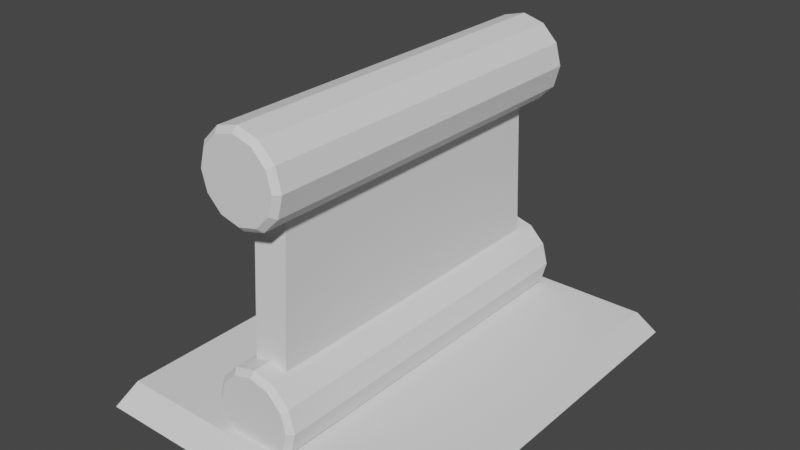 # Source: Obs3.blend  (saved by Blender 2.90.8; exported with 4.5.12 LTS)
import bpy
from mathutils import Matrix  # noqa: F401  (used for matrix-valued properties, if any)

bpy.ops.wm.read_factory_settings(use_empty=True)
scene = bpy.context.scene
scene.name = 'Scene'

# ---- collections
col_collection = bpy.data.collections.new('Collection'); scene.collection.children.link(col_collection)

# ---- world
world_world = bpy.data.worlds.new('World'); scene.world = world_world
world_world.use_nodes = True; world_world.node_tree.nodes.clear()
_N = world_world.node_tree.nodes; _L = world_world.node_tree.links
n0 = _N.new('ShaderNodeOutputWorld'); n0.name = 'World Output'; n0.location = (300, 300)
n1 = _N.new('ShaderNodeBackground'); n1.name = 'Background'; n1.location = (10, 300)
n1.inputs[0].default_value = (0.05088, 0.05088, 0.05088, 1.0)
_L.new(n1.outputs[0], n0.inputs[0])
n0.is_active_output = True
world_world.color = (0.05088, 0.05088, 0.05088)
world_world.use_sun_shadow = False
world_world.sun_shadow_jitter_overblur = 0.0

# ---- meshes
me_cube_001 = bpy.data.meshes.new('Cube.001')
me_cube_001.from_pydata([(-0.7423, -1.0, 0.0), (-0.6756, -0.9217, 0.1189), (-0.7423, 1.0, 0.0), (-0.6756, 0.9217, 0.1189), (0.7423, -1.0, 0.0), (0.6756, -0.9217, 0.1189), (0.7423, 1.0, 0.0), (0.6756, 0.9217, 0.1189)], [], [(0, 1, 3, 2), (2, 3, 7, 6), (6, 7, 5, 4), (4, 5, 1, 0), (2, 6, 4, 0), (7, 3, 1, 5)])
_uv = me_cube_001.uv_layers.new(name='UVMap')
_uv.uv.foreach_set('vector', [0.375, 0.0, 0.625, 0.0, 0.625, 0.25, 0.375, 0.25, 0.375, 0.25, 0.625, 0.25, 0.625, 0.5, 0.375, 0.5, 0.375, 0.5, 0.625, 0.5, 0.625, 0.75, 0.375, 0.75, 0.375, 0.75, 0.625, 0.75, 0.625, 1.0, 0.375, 1.0, 0.125, 0.5, 0.375, 0.5, 0.375, 0.75, 0.125, 0.75, 0.625, 0.5, 0.875, 0.5, 0.875, 0.75, 0.625, 0.75])
me_cube_001.use_remesh_fix_poles = True
me_cube_001.use_remesh_preserve_attributes = False
me_cube_001.use_mirror_vertex_groups = False
me_cube_001.update()
me_cube_002 = bpy.data.meshes.new('Cube.002')
me_cube_002.from_pydata([(-0.08019, -0.801, 0.0), (-0.08019, -0.7216, 1.277), (-0.08019, 0.0, 0.0), (-0.08019, 0.0, 1.277), (0.08019, -0.801, 0.0), (0.08019, -0.7216, 1.277), (0.08019, 0.0, 0.0), (0.08019, 0.0, 1.277)], [], [(0, 1, 3, 2), (2, 3, 7, 6), (6, 7, 5, 4), (4, 5, 1, 0), (2, 6, 4, 0)])
_uv = me_cube_002.uv_layers.new(name='UVMap')
_uv.uv.foreach_set('vector', [0.375, 0.0, 0.625, 0.0, 0.625, 0.25, 0.375, 0.25, 0.375, 0.25, 0.625, 0.25, 0.625, 0.5, 0.375, 0.5, 0.375, 0.5, 0.625, 0.5, 0.625, 0.75, 0.375, 0.75, 0.375, 0.75, 0.625, 0.75, 0.625, 1.0, 0.375, 1.0, 0.125, 0.5, 0.375, 0.5, 0.375, 0.75, 0.125, 0.75])
me_cube_002.use_remesh_fix_poles = True
me_cube_002.use_remesh_preserve_attributes = False
me_cube_002.use_mirror_vertex_groups = False
me_cube_002.update()
me_cylinder = bpy.data.meshes.new('Cylinder')
me_cylinder.from_pydata([(1.956e-08, 0.8858, 1.732), (0.0, 0.8617, 1.757), (-6.985e-09, -0.8858, 1.732), (0.0, -0.8617, 1.757), (0.08911, 0.8858, 1.708), (0.1016, 0.8617, 1.73), (0.08911, -0.8858, 1.708), (0.1016, -0.8617, 1.73), (0.1543, 0.8858, 1.643), (0.176, 0.8617, 1.655), (0.1543, -0.8858, 1.643), (0.176, -0.8617, 1.655), (0.1782, 0.8858, 1.554), (0.2032, 0.8617, 1.554), (0.1782, -0.8858, 1.554), (0.2032, -0.8617, 1.554), (0.1543, 0.8858, 1.465), (0.176, 0.8617, 1.452), (0.1543, -0.8858, 1.465), (0.176, -0.8617, 1.452), (0.08911, 0.8858, 1.399), (0.1016, 0.8617, 1.378), (0.08911, -0.8858, 1.399), (0.1016, -0.8617, 1.378), (3.073e-08, 0.8858, 1.376), (3.068e-08, 0.8617, 1.351), (3.073e-08, -0.8858, 1.376), (3.068e-08, -0.8617, 1.351), (-0.08911, 0.8858, 1.399), (-0.1016, 0.8617, 1.378), (-0.08911, -0.8858, 1.399), (-0.1016, -0.8617, 1.378), (-0.1543, 0.8858, 1.465), (-0.176, 0.8617, 1.452), (-0.1543, -0.8858, 1.465), (-0.176, -0.8617, 1.452), (-0.1782, 0.8858, 1.554), (-0.2032, 0.8617, 1.554), (-0.1782, -0.8858, 1.554), (-0.2032, -0.8617, 1.554), (-0.1543, 0.8858, 1.643), (-0.176, 0.8617, 1.655), (-0.1543, -0.8858, 1.643), (-0.176, -0.8617, 1.655), (-0.08911, 0.8858, 1.708), (-0.1016, 0.8617, 1.73), (-0.08911, -0.8858, 1.708), (-0.1016, -0.8617, 1.73)], [], [(45, 47, 3, 1), (9, 11, 15, 13), (13, 15, 19, 17), (17, 19, 23, 21), (21, 23, 27, 25), (25, 27, 31, 29), (29, 31, 35, 33), (33, 35, 39, 37), (37, 39, 43, 41), (41, 43, 47, 45), (5, 7, 11, 9), (6, 2, 46, 42, 38, 34, 30, 26, 22, 18, 14, 10), (1, 3, 7, 5), (1, 5, 4, 0), (7, 3, 2, 6), (5, 9, 8, 4), (11, 7, 6, 10), (9, 13, 12, 8), (15, 11, 10, 14), (13, 17, 16, 12), (19, 15, 14, 18), (17, 21, 20, 16), (23, 19, 18, 22), (21, 25, 24, 20), (27, 23, 22, 26), (25, 29, 28, 24), (31, 27, 26, 30), (29, 33, 32, 28), (35, 31, 30, 34), (33, 37, 36, 32), (39, 35, 34, 38), (37, 41, 40, 36), (43, 39, 38, 42), (41, 45, 44, 40), (47, 43, 42, 46), (45, 1, 0, 44), (3, 47, 46, 2), (0, 4, 8, 12, 16, 20, 24, 28, 32, 36, 40, 44)])
_uv = me_cylinder.uv_layers.new(name='UVMap')
_uv.uv.foreach_set('vector', [0.08333, 0.5068, 0.08333, 0.9932, 7.451e-08, 0.9932, 7.451e-08, 0.5068, 0.8333, 0.5068, 0.8333, 0.9932, 0.75, 0.9932, 0.75, 0.5068, 0.75, 0.5068, 0.75, 0.9932, 0.6667, 0.9932, 0.6667, 0.5068, 0.6667, 0.5068, 0.6667, 0.9932, 0.5833, 0.9932, 0.5833, 0.5068, 0.5833, 0.5068, 0.5833, 0.9932, 0.5, 0.9932, 0.5, 0.5068, 0.5, 0.5068, 0.5, 0.9932, 0.4167, 0.9932, 0.4167, 0.5068, 0.4167, 0.5068, 0.4167, 0.9932, 0.3333, 0.9932, 0.3333, 0.5068, 0.3333, 0.5068, 0.3333, 0.9932, 0.25, 0.9932, 0.25, 0.5068, 0.25, 0.5068, 0.25, 0.9932, 0.1667, 0.9932, 0.1667, 0.5068, 0.1667, 0.5068, 0.1667, 0.9932, 0.08333, 0.9932, 0.08333, 0.5068, 0.9167, 0.5068, 0.9167, 0.9932, 0.8333, 0.9932, 0.8333, 0.5068, 0.3553, 0.4323, 0.25, 0.4605, 0.1447, 0.4323, 0.06768, 0.3553, 0.03948, 0.25, 0.06768, 0.1447, 0.1447, 0.06768, 0.25, 0.03948, 0.3553, 0.06768, 0.4323, 0.1447, 0.4605, 0.25, 0.4323, 0.3553, 1.0, 0.5068, 1.0, 0.9932, 0.9167, 0.9932, 0.9167, 0.5068, 1.0, 0.5068, 0.9167, 0.5068, 0.9218, 0.5, 0.9949, 0.5, 0.9167, 0.9932, 1.0, 0.9932, 0.9949, 1.0, 0.9218, 1.0, 0.9167, 0.5068, 0.8333, 0.5068, 0.8385, 0.5, 0.9115, 0.5, 0.8333, 0.9932, 0.9167, 0.9932, 0.9115, 1.0, 0.8385, 1.0, 0.8333, 0.5068, 0.75, 0.5068, 0.7551, 0.5, 0.8282, 0.5, 0.75, 0.9932, 0.8333, 0.9932, 0.8282, 1.0, 0.7551, 1.0, 0.75, 0.5068, 0.6667, 0.5068, 0.6718, 0.5, 0.7449, 0.5, 0.6667, 0.9932, 0.75, 0.9932, 0.7449, 1.0, 0.6718, 1.0, 0.6667, 0.5068, 0.5833, 0.5068, 0.5885, 0.5, 0.6615, 0.5, 0.5833, 0.9932, 0.6667, 0.9932, 0.6615, 1.0, 0.5885, 1.0, 0.5833, 0.5068, 0.5, 0.5068, 0.5051, 0.5, 0.5782, 0.5, 0.5, 0.9932, 0.5833, 0.9932, 0.5782, 1.0, 0.5051, 1.0, 0.5, 0.5068, 0.4167, 0.5068, 0.4218, 0.5, 0.4949, 0.5, 0.4167, 0.9932, 0.5, 0.9932, 0.4949, 1.0, 0.4218, 1.0, 0.4167, 0.5068, 0.3333, 0.5068, 0.3385, 0.5, 0.4115, 0.5, 0.3333, 0.9932, 0.4167, 0.9932, 0.4115, 1.0, 0.3385, 1.0, 0.3333, 0.5068, 0.25, 0.5068, 0.2551, 0.5, 0.3282, 0.5, 0.25, 0.9932, 0.3333, 0.9932, 0.3282, 1.0, 0.2551, 1.0, 0.25, 0.5068, 0.1667, 0.5068, 0.1718, 0.5, 0.2449, 0.5, 0.1667, 0.9932, 0.25, 0.9932, 0.2449, 1.0, 0.1718, 1.0, 0.1667, 0.5068, 0.08333, 0.5068, 0.08845, 0.5, 0.1615, 0.5, 0.08333, 0.9932, 0.1667, 0.9932, 0.1615, 1.0, 0.08845, 1.0, 0.08333, 0.5068, 7.451e-08, 0.5068, 0.005118, 0.5, 0.07822, 0.5, 7.451e-08, 0.9932, 0.08333, 0.9932, 0.07822, 1.0, 0.005118, 1.0, 0.75, 0.4605, 0.8553, 0.4323, 0.9323, 0.3553, 0.9605, 0.25, 0.9323, 0.1447, 0.8553, 0.06768, 0.75, 0.03948, 0.6447, 0.06768, 0.5677, 0.1447, 0.5395, 0.25, 0.5677, 0.3553, 0.6447, 0.4323])
me_cylinder.use_remesh_fix_poles = True
me_cylinder.use_remesh_preserve_attributes = False
me_cylinder.use_mirror_vertex_groups = False
me_cylinder.update()
me_cylinder_001 = bpy.data.meshes.new('Cylinder.001')
me_cylinder_001.from_pydata([(1.956e-08, 0.8858, 1.732), (0.0, 0.8617, 1.757), (-6.985e-09, -0.8858, 1.732), (0.0, -0.8617, 1.757), (0.08911, 0.8858, 1.708), (0.1016, 0.8617, 1.73), (0.08911, -0.8858, 1.708), (0.1016, -0.8617, 1.73), (0.1543, 0.8858, 1.643), (0.176, 0.8617, 1.655), (0.1543, -0.8858, 1.643), (0.176, -0.8617, 1.655), (0.1782, 0.8858, 1.554), (0.2032, 0.8617, 1.554), (0.1782, -0.8858, 1.554), (0.2032, -0.8617, 1.554), (0.1543, 0.8858, 1.465), (0.176, 0.8617, 1.452), (0.1543, -0.8858, 1.465), (0.176, -0.8617, 1.452), (0.08911, 0.8858, 1.399), (0.1016, 0.8617, 1.378), (0.08911, -0.8858, 1.399), (0.1016, -0.8617, 1.378), (3.073e-08, 0.8858, 1.376), (3.068e-08, 0.8617, 1.351), (3.073e-08, -0.8858, 1.376), (3.068e-08, -0.8617, 1.351), (-0.08911, 0.8858, 1.399), (-0.1016, 0.8617, 1.378), (-0.08911, -0.8858, 1.399), (-0.1016, -0.8617, 1.378), (-0.1543, 0.8858, 1.465), (-0.176, 0.8617, 1.452), (-0.1543, -0.8858, 1.465), (-0.176, -0.8617, 1.452), (-0.1782, 0.8858, 1.554), (-0.2032, 0.8617, 1.554), (-0.1782, -0.8858, 1.554), (-0.2032, -0.8617, 1.554), (-0.1543, 0.8858, 1.643), (-0.176, 0.8617, 1.655), (-0.1543, -0.8858, 1.643), (-0.176, -0.8617, 1.655), (-0.08911, 0.8858, 1.708), (-0.1016, 0.8617, 1.73), (-0.08911, -0.8858, 1.708), (-0.1016, -0.8617, 1.73)], [], [(45, 47, 3, 1), (9, 11, 15, 13), (13, 15, 19, 17), (17, 19, 23, 21), (21, 23, 27, 25), (25, 27, 31, 29), (29, 31, 35, 33), (33, 35, 39, 37), (37, 39, 43, 41), (41, 43, 47, 45), (5, 7, 11, 9), (6, 2, 46, 42, 38, 34, 30, 26, 22, 18, 14, 10), (1, 3, 7, 5), (1, 5, 4, 0), (7, 3, 2, 6), (5, 9, 8, 4), (11, 7, 6, 10), (9, 13, 12, 8), (15, 11, 10, 14), (13, 17, 16, 12), (19, 15, 14, 18), (17, 21, 20, 16), (23, 19, 18, 22), (21, 25, 24, 20), (27, 23, 22, 26), (25, 29, 28, 24), (31, 27, 26, 30), (29, 33, 32, 28), (35, 31, 30, 34), (33, 37, 36, 32), (39, 35, 34, 38), (37, 41, 40, 36), (43, 39, 38, 42), (41, 45, 44, 40), (47, 43, 42, 46), (45, 1, 0, 44), (3, 47, 46, 2), (0, 4, 8, 12, 16, 20, 24, 28, 32, 36, 40, 44)])
_uv = me_cylinder_001.uv_layers.new(name='UVMap')
_uv.uv.foreach_set('vector', [0.08333, 0.5068, 0.08333, 0.9932, 7.451e-08, 0.9932, 7.451e-08, 0.5068, 0.8333, 0.5068, 0.8333, 0.9932, 0.75, 0.9932, 0.75, 0.5068, 0.75, 0.5068, 0.75, 0.9932, 0.6667, 0.9932, 0.6667, 0.5068, 0.6667, 0.5068, 0.6667, 0.9932, 0.5833, 0.9932, 0.5833, 0.5068, 0.5833, 0.5068, 0.5833, 0.9932, 0.5, 0.9932, 0.5, 0.5068, 0.5, 0.5068, 0.5, 0.9932, 0.4167, 0.9932, 0.4167, 0.5068, 0.4167, 0.5068, 0.4167, 0.9932, 0.3333, 0.9932, 0.3333, 0.5068, 0.3333, 0.5068, 0.3333, 0.9932, 0.25, 0.9932, 0.25, 0.5068, 0.25, 0.5068, 0.25, 0.9932, 0.1667, 0.9932, 0.1667, 0.5068, 0.1667, 0.5068, 0.1667, 0.9932, 0.08333, 0.9932, 0.08333, 0.5068, 0.9167, 0.5068, 0.9167, 0.9932, 0.8333, 0.9932, 0.8333, 0.5068, 0.3553, 0.4323, 0.25, 0.4605, 0.1447, 0.4323, 0.06768, 0.3553, 0.03948, 0.25, 0.06768, 0.1447, 0.1447, 0.06768, 0.25, 0.03948, 0.3553, 0.06768, 0.4323, 0.1447, 0.4605, 0.25, 0.4323, 0.3553, 1.0, 0.5068, 1.0, 0.9932, 0.9167, 0.9932, 0.9167, 0.5068, 1.0, 0.5068, 0.9167, 0.5068, 0.9218, 0.5, 0.9949, 0.5, 0.9167, 0.9932, 1.0, 0.9932, 0.9949, 1.0, 0.9218, 1.0, 0.9167, 0.5068, 0.8333, 0.5068, 0.8385, 0.5, 0.9115, 0.5, 0.8333, 0.9932, 0.9167, 0.9932, 0.9115, 1.0, 0.8385, 1.0, 0.8333, 0.5068, 0.75, 0.5068, 0.7551, 0.5, 0.8282, 0.5, 0.75, 0.9932, 0.8333, 0.9932, 0.8282, 1.0, 0.7551, 1.0, 0.75, 0.5068, 0.6667, 0.5068, 0.6718, 0.5, 0.7449, 0.5, 0.6667, 0.9932, 0.75, 0.9932, 0.7449, 1.0, 0.6718, 1.0, 0.6667, 0.5068, 0.5833, 0.5068, 0.5885, 0.5, 0.6615, 0.5, 0.5833, 0.9932, 0.6667, 0.9932, 0.6615, 1.0, 0.5885, 1.0, 0.5833, 0.5068, 0.5, 0.5068, 0.5051, 0.5, 0.5782, 0.5, 0.5, 0.9932, 0.5833, 0.9932, 0.5782, 1.0, 0.5051, 1.0, 0.5, 0.5068, 0.4167, 0.5068, 0.4218, 0.5, 0.4949, 0.5, 0.4167, 0.9932, 0.5, 0.9932, 0.4949, 1.0, 0.4218, 1.0, 0.4167, 0.5068, 0.3333, 0.5068, 0.3385, 0.5, 0.4115, 0.5, 0.3333, 0.9932, 0.4167, 0.9932, 0.4115, 1.0, 0.3385, 1.0, 0.3333, 0.5068, 0.25, 0.5068, 0.2551, 0.5, 0.3282, 0.5, 0.25, 0.9932, 0.3333, 0.9932, 0.3282, 1.0, 0.2551, 1.0, 0.25, 0.5068, 0.1667, 0.5068, 0.1718, 0.5, 0.2449, 0.5, 0.1667, 0.9932, 0.25, 0.9932, 0.2449, 1.0, 0.1718, 1.0, 0.1667, 0.5068, 0.08333, 0.5068, 0.08845, 0.5, 0.1615, 0.5, 0.08333, 0.9932, 0.1667, 0.9932, 0.1615, 1.0, 0.08845, 1.0, 0.08333, 0.5068, 7.451e-08, 0.5068, 0.005118, 0.5, 0.07822, 0.5, 7.451e-08, 0.9932, 0.08333, 0.9932, 0.07822, 1.0, 0.005118, 1.0, 0.75, 0.4605, 0.8553, 0.4323, 0.9323, 0.3553, 0.9605, 0.25, 0.9323, 0.1447, 0.8553, 0.06768, 0.75, 0.03948, 0.6447, 0.06768, 0.5677, 0.1447, 0.5395, 0.25, 0.5677, 0.3553, 0.6447, 0.4323])
me_cylinder_001.use_remesh_fix_poles = True
me_cylinder_001.use_remesh_preserve_attributes = False
me_cylinder_001.use_mirror_vertex_groups = False
me_cylinder_001.update()

# ---- objects
ob_cube = bpy.data.objects.new('Cube', me_cube_001)
ob_cube_001 = bpy.data.objects.new('Cube.001', me_cube_002)
ob_cylinder = bpy.data.objects.new('Cylinder', me_cylinder)
ob_cylinder_001 = bpy.data.objects.new('Cylinder.001', me_cylinder_001)

# ---- transforms, parenting, visibility, modifiers, constraints
ob_cube.location = (0.0, 0.0, 0.0)
ob_cube.lineart.crease_threshold = 0.0
ob_cube_001.location = (0.0, 0.0, 0.0)
ob_cube_001.lineart.crease_threshold = 0.0
_m = ob_cube_001.modifiers.new('Mirror', 'MIRROR')
_m.use_axis = (False, True, False)
_m.use_clip = True
ob_cylinder.location = (0.0, 0.0, -1.317)
ob_cylinder.lineart.crease_threshold = 0.0
ob_cylinder_001.location = (0.0, 0.0, -0.3173)
ob_cylinder_001.lineart.crease_threshold = 0.0

# ---- collection membership
col_collection.objects.link(ob_cube)
col_collection.objects.link(ob_cube_001)
col_collection.objects.link(ob_cylinder)
col_collection.objects.link(ob_cylinder_001)

# ---- scene / render settings (as saved in the file)
scene.frame_start = 1; scene.frame_end = 250; scene.frame_set(1)
scene.render.engine = 'BLENDER_EEVEE_NEXT'
scene.cycles.use_denoising = False
scene.cycles.samples = 128
scene.cycles.sampling_pattern = 'TABULATED_SOBOL'
scene.cycles.use_adaptive_sampling = False
scene.cycles.use_light_tree = False
scene.view_settings.view_transform = 'Filmic'
bpy.context.view_layer.update()

# ---- added for rendering (the .blend has no active camera and no usable light): camera, sun
cam_auto = bpy.data.cameras.new('AutoCamera')
cam_auto.lens = 50.0
cam_auto.sensor_width = 36.0
cam_auto.clip_end = 1000.0
ob_auto_camera = bpy.data.objects.new('AutoCamera', cam_auto)
scene.collection.objects.link(ob_auto_camera)
ob_auto_camera.location = (2.66184, -3.19421, 2.84932)
ob_auto_camera.rotation_euler = (1.09748, -7.21219e-08, 0.694738)
scene.camera = ob_auto_camera
light_auto_sun = bpy.data.lights.new('AutoSun', 'SUN')
light_auto_sun.energy = 3.0
light_auto_sun.angle = 0.0523599
ob_auto_sun = bpy.data.objects.new('AutoSun', light_auto_sun)
scene.collection.objects.link(ob_auto_sun)
ob_auto_sun.rotation_euler = (0.872665, 0.174533, 0.523599)
bpy.context.view_layer.update()
